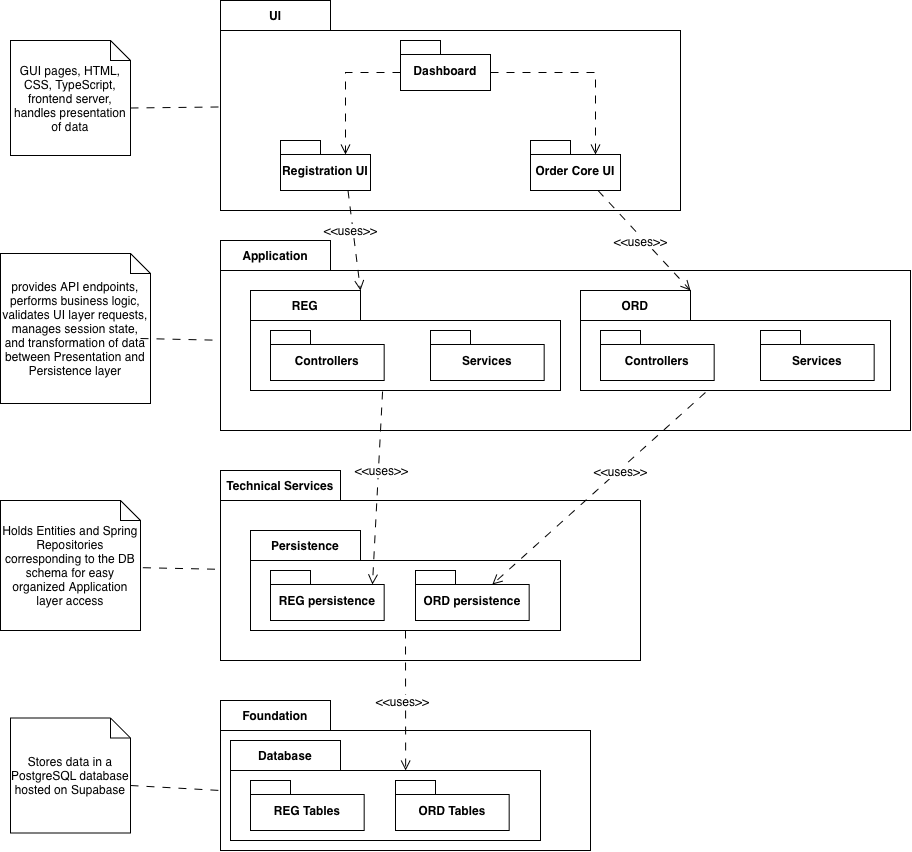

The diagram above was exported from draw.io. Its source (the exported page's mxGraphModel, read from the mxfile embedded in the PNG):
<mxGraphModel dx="946" dy="1065" grid="1" gridSize="10" guides="1" tooltips="1" connect="1" arrows="1" fold="1" page="1" pageScale="1" pageWidth="850" pageHeight="1100" math="0" shadow="0">
  <root>
    <mxCell id="0" />
    <mxCell id="1" parent="0" />
    <mxCell id="k_azhkezYIrnvyLzkG2N-6" parent="1" style="shape=folder;fontStyle=1;tabWidth=110;tabHeight=30;tabPosition=left;html=1;boundedLbl=1;labelInHeader=1;container=1;collapsible=0;recursiveResize=0;whiteSpace=wrap;" value="UI" vertex="1">
      <mxGeometry height="210" width="460" x="230" y="20" as="geometry" />
    </mxCell>
    <mxCell id="k_azhkezYIrnvyLzkG2N-17" parent="k_azhkezYIrnvyLzkG2N-6" style="shape=folder;fontStyle=1;spacingTop=10;tabWidth=40;tabHeight=14;tabPosition=left;html=1;whiteSpace=wrap;" value="Registration UI" vertex="1">
      <mxGeometry height="50" width="90" x="60" y="140" as="geometry" />
    </mxCell>
    <mxCell id="k_azhkezYIrnvyLzkG2N-18" parent="k_azhkezYIrnvyLzkG2N-6" style="shape=folder;fontStyle=1;spacingTop=10;tabWidth=40;tabHeight=14;tabPosition=left;html=1;whiteSpace=wrap;" value="Order Core UI" vertex="1">
      <mxGeometry height="50" width="90" x="310" y="140" as="geometry" />
    </mxCell>
    <mxCell id="k_azhkezYIrnvyLzkG2N-19" parent="k_azhkezYIrnvyLzkG2N-6" style="shape=folder;fontStyle=1;spacingTop=10;tabWidth=40;tabHeight=14;tabPosition=left;html=1;whiteSpace=wrap;" value="Dashboard" vertex="1">
      <mxGeometry height="50" width="90" x="180" y="40" as="geometry" />
    </mxCell>
    <mxCell id="k_azhkezYIrnvyLzkG2N-21" edge="1" parent="k_azhkezYIrnvyLzkG2N-6" source="k_azhkezYIrnvyLzkG2N-19" style="edgeStyle=orthogonalEdgeStyle;rounded=0;orthogonalLoop=1;jettySize=auto;html=1;exitX=0;exitY=0;exitDx=90;exitDy=32;exitPerimeter=0;entryX=0;entryY=0;entryDx=65;entryDy=14;entryPerimeter=0;fontSize=12;startSize=8;endSize=8;endArrow=open;endFill=0;dashed=1;dashPattern=8 8;" target="k_azhkezYIrnvyLzkG2N-18">
      <mxGeometry relative="1" as="geometry" />
    </mxCell>
    <mxCell id="k_azhkezYIrnvyLzkG2N-22" edge="1" parent="k_azhkezYIrnvyLzkG2N-6" source="k_azhkezYIrnvyLzkG2N-19" style="rounded=0;orthogonalLoop=1;jettySize=auto;html=1;exitX=0;exitY=0;exitDx=0;exitDy=32;exitPerimeter=0;entryX=0;entryY=0;entryDx=65;entryDy=14;entryPerimeter=0;fontSize=12;startSize=8;endSize=8;endArrow=open;endFill=0;dashed=1;dashPattern=8 8;edgeStyle=orthogonalEdgeStyle;" target="k_azhkezYIrnvyLzkG2N-17">
      <mxGeometry relative="1" as="geometry" />
    </mxCell>
    <mxCell id="k_azhkezYIrnvyLzkG2N-8" parent="1" style="shape=folder;fontStyle=1;tabWidth=110;tabHeight=30;tabPosition=left;html=1;boundedLbl=1;labelInHeader=1;container=1;collapsible=0;recursiveResize=0;whiteSpace=wrap;" value="Application" vertex="1">
      <mxGeometry height="190" width="690" x="230" y="260" as="geometry" />
    </mxCell>
    <mxCell id="k_azhkezYIrnvyLzkG2N-38" parent="k_azhkezYIrnvyLzkG2N-8" style="shape=folder;fontStyle=1;tabWidth=110;tabHeight=30;tabPosition=left;html=1;boundedLbl=1;labelInHeader=1;container=1;collapsible=0;whiteSpace=wrap;" value="REG" vertex="1">
      <mxGeometry height="100" width="310" x="30" y="50" as="geometry" />
    </mxCell>
    <mxCell id="k_azhkezYIrnvyLzkG2N-39" parent="k_azhkezYIrnvyLzkG2N-38" style="html=1;strokeColor=none;resizeWidth=1;resizeHeight=1;fillColor=none;part=1;connectable=0;allowArrows=0;deletable=0;whiteSpace=wrap;" value="" vertex="1">
      <mxGeometry height="70" relative="1" width="310.00000000000006" as="geometry">
        <mxPoint y="30" as="offset" />
      </mxGeometry>
    </mxCell>
    <mxCell id="k_azhkezYIrnvyLzkG2N-23" parent="k_azhkezYIrnvyLzkG2N-38" style="shape=folder;fontStyle=1;spacingTop=10;tabWidth=40;tabHeight=14;tabPosition=left;html=1;whiteSpace=wrap;" value="Controllers" vertex="1">
      <mxGeometry height="50" width="113.67" x="20" y="40" as="geometry" />
    </mxCell>
    <mxCell id="k_azhkezYIrnvyLzkG2N-40" parent="k_azhkezYIrnvyLzkG2N-38" style="shape=folder;fontStyle=1;spacingTop=10;tabWidth=40;tabHeight=14;tabPosition=left;html=1;whiteSpace=wrap;" value="Services" vertex="1">
      <mxGeometry height="50" width="113.67" x="180" y="40" as="geometry" />
    </mxCell>
    <mxCell id="k_azhkezYIrnvyLzkG2N-45" parent="k_azhkezYIrnvyLzkG2N-8" style="shape=folder;fontStyle=1;tabWidth=110;tabHeight=30;tabPosition=left;html=1;boundedLbl=1;labelInHeader=1;container=1;collapsible=0;whiteSpace=wrap;" value="ORD" vertex="1">
      <mxGeometry height="100" width="310" x="360" y="50" as="geometry" />
    </mxCell>
    <mxCell id="k_azhkezYIrnvyLzkG2N-46" parent="k_azhkezYIrnvyLzkG2N-45" style="html=1;strokeColor=none;resizeWidth=1;resizeHeight=1;fillColor=none;part=1;connectable=0;allowArrows=0;deletable=0;whiteSpace=wrap;" value="" vertex="1">
      <mxGeometry height="70" relative="1" width="310.00000000000006" as="geometry">
        <mxPoint y="30" as="offset" />
      </mxGeometry>
    </mxCell>
    <mxCell id="k_azhkezYIrnvyLzkG2N-47" parent="k_azhkezYIrnvyLzkG2N-45" style="shape=folder;fontStyle=1;spacingTop=10;tabWidth=40;tabHeight=14;tabPosition=left;html=1;whiteSpace=wrap;" value="Controllers" vertex="1">
      <mxGeometry height="50" width="113.67" x="20" y="40" as="geometry" />
    </mxCell>
    <mxCell id="k_azhkezYIrnvyLzkG2N-48" parent="k_azhkezYIrnvyLzkG2N-45" style="shape=folder;fontStyle=1;spacingTop=10;tabWidth=40;tabHeight=14;tabPosition=left;html=1;whiteSpace=wrap;" value="Services" vertex="1">
      <mxGeometry height="50" width="113.67" x="180" y="40" as="geometry" />
    </mxCell>
    <mxCell id="k_azhkezYIrnvyLzkG2N-12" parent="1" style="shape=folder;fontStyle=1;tabWidth=120;tabHeight=30;tabPosition=left;html=1;boundedLbl=1;labelInHeader=1;container=1;collapsible=0;recursiveResize=0;whiteSpace=wrap;" value="Technical Services" vertex="1">
      <mxGeometry height="190" width="420" x="230" y="490" as="geometry" />
    </mxCell>
    <mxCell id="k_azhkezYIrnvyLzkG2N-49" parent="k_azhkezYIrnvyLzkG2N-12" style="shape=folder;fontStyle=1;tabWidth=110;tabHeight=30;tabPosition=left;html=1;boundedLbl=1;labelInHeader=1;container=1;collapsible=0;whiteSpace=wrap;" value="Persistence" vertex="1">
      <mxGeometry height="100" width="310" x="30" y="60" as="geometry" />
    </mxCell>
    <mxCell id="k_azhkezYIrnvyLzkG2N-50" parent="k_azhkezYIrnvyLzkG2N-49" style="html=1;strokeColor=none;resizeWidth=1;resizeHeight=1;fillColor=none;part=1;connectable=0;allowArrows=0;deletable=0;whiteSpace=wrap;" value="" vertex="1">
      <mxGeometry height="70" relative="1" width="310.00000000000006" as="geometry">
        <mxPoint y="30" as="offset" />
      </mxGeometry>
    </mxCell>
    <mxCell id="k_azhkezYIrnvyLzkG2N-51" parent="k_azhkezYIrnvyLzkG2N-49" style="shape=folder;fontStyle=1;spacingTop=10;tabWidth=40;tabHeight=14;tabPosition=left;html=1;whiteSpace=wrap;" value="REG persistence" vertex="1">
      <mxGeometry height="50" width="113.67" x="20" y="40" as="geometry" />
    </mxCell>
    <mxCell id="k_azhkezYIrnvyLzkG2N-52" parent="k_azhkezYIrnvyLzkG2N-49" style="shape=folder;fontStyle=1;spacingTop=10;tabWidth=40;tabHeight=14;tabPosition=left;html=1;whiteSpace=wrap;" value="ORD persistence" vertex="1">
      <mxGeometry height="50" width="113.67" x="165" y="40" as="geometry" />
    </mxCell>
    <mxCell id="k_azhkezYIrnvyLzkG2N-14" parent="1" style="shape=folder;fontStyle=1;tabWidth=110;tabHeight=30;tabPosition=left;html=1;boundedLbl=1;labelInHeader=1;container=1;collapsible=0;recursiveResize=0;whiteSpace=wrap;" value="Foundation" vertex="1">
      <mxGeometry height="150" width="370" x="230" y="720" as="geometry" />
    </mxCell>
    <mxCell id="k_azhkezYIrnvyLzkG2N-31" parent="1" style="shape=note;size=20;whiteSpace=wrap;html=1;" value="Holds Entities and Spring Repositories corresponding to the DB schema for easy organized Application layer access" vertex="1">
      <mxGeometry height="130" width="140" x="10" y="520" as="geometry" />
    </mxCell>
    <mxCell id="k_azhkezYIrnvyLzkG2N-54" edge="1" parent="1" source="k_azhkezYIrnvyLzkG2N-17" style="endArrow=open;html=1;rounded=0;fontSize=12;startSize=8;endSize=8;exitX=0.75;exitY=1;exitDx=0;exitDy=0;exitPerimeter=0;entryX=0;entryY=0;entryDx=110;entryDy=0;entryPerimeter=0;endFill=0;dashed=1;dashPattern=8 8;" target="k_azhkezYIrnvyLzkG2N-38" value="">
      <mxGeometry relative="1" as="geometry">
        <mxPoint x="320" y="410" as="sourcePoint" />
        <mxPoint x="420" y="410" as="targetPoint" />
      </mxGeometry>
    </mxCell>
    <mxCell id="k_azhkezYIrnvyLzkG2N-55" connectable="0" parent="k_azhkezYIrnvyLzkG2N-54" style="edgeLabel;resizable=0;html=1;;align=center;verticalAlign=middle;fontSize=12;" value="&amp;lt;&amp;lt;uses&amp;gt;&amp;gt;" vertex="1">
      <mxGeometry relative="1" as="geometry">
        <mxPoint x="-4" y="-10" as="offset" />
      </mxGeometry>
    </mxCell>
    <mxCell id="k_azhkezYIrnvyLzkG2N-57" edge="1" parent="1" source="k_azhkezYIrnvyLzkG2N-18" style="endArrow=open;html=1;rounded=0;fontSize=12;startSize=8;endSize=8;exitX=0.75;exitY=1;exitDx=0;exitDy=0;exitPerimeter=0;entryX=0;entryY=0;entryDx=110;entryDy=0;entryPerimeter=0;endFill=0;dashed=1;dashPattern=8 8;" target="k_azhkezYIrnvyLzkG2N-45" value="">
      <mxGeometry relative="1" x="0.3618" as="geometry">
        <mxPoint x="550" y="240" as="sourcePoint" />
        <mxPoint x="562" y="340" as="targetPoint" />
      </mxGeometry>
    </mxCell>
    <mxCell id="k_azhkezYIrnvyLzkG2N-58" connectable="0" parent="k_azhkezYIrnvyLzkG2N-57" style="edgeLabel;resizable=0;html=1;;align=center;verticalAlign=middle;fontSize=12;" value="&amp;lt;&amp;lt;uses&amp;gt;&amp;gt;" vertex="1">
      <mxGeometry relative="1" x="0.3618" as="geometry">
        <mxPoint x="-21" y="-18" as="offset" />
      </mxGeometry>
    </mxCell>
    <mxCell id="k_azhkezYIrnvyLzkG2N-60" edge="1" parent="1" source="k_azhkezYIrnvyLzkG2N-38" style="endArrow=open;html=1;rounded=0;fontSize=12;startSize=8;endSize=8;exitX=0.426;exitY=1.01;exitDx=0;exitDy=0;exitPerimeter=0;entryX=0.897;entryY=0.28;entryDx=0;entryDy=0;entryPerimeter=0;endFill=0;dashed=1;dashPattern=8 8;curved=1;curveGeometry=1;" target="k_azhkezYIrnvyLzkG2N-51" value="">
      <mxGeometry relative="1" x="0.7945" as="geometry">
        <mxPoint x="180" y="470" as="sourcePoint" />
        <mxPoint x="192" y="570" as="targetPoint" />
      </mxGeometry>
    </mxCell>
    <mxCell id="k_azhkezYIrnvyLzkG2N-61" connectable="0" parent="k_azhkezYIrnvyLzkG2N-60" style="edgeLabel;resizable=0;html=1;;align=center;verticalAlign=middle;fontSize=12;" value="&amp;lt;&amp;lt;uses&amp;gt;&amp;gt;" vertex="1">
      <mxGeometry relative="1" x="0.7945" as="geometry">
        <mxPoint x="7" y="-94" as="offset" />
      </mxGeometry>
    </mxCell>
    <mxCell id="k_azhkezYIrnvyLzkG2N-63" edge="1" parent="1" source="k_azhkezYIrnvyLzkG2N-49" style="endArrow=open;html=1;rounded=0;fontSize=12;startSize=8;endSize=8;exitX=0.5;exitY=1;exitDx=0;exitDy=0;exitPerimeter=0;entryX=0.565;entryY=0.3;entryDx=0;entryDy=0;entryPerimeter=0;endFill=0;dashed=1;dashPattern=8 8;" target="k_azhkezYIrnvyLzkG2N-68" value="">
      <mxGeometry relative="1" x="0.6836" as="geometry">
        <mxPoint x="420" y="710" as="sourcePoint" />
        <mxPoint x="517" y="780" as="targetPoint" />
      </mxGeometry>
    </mxCell>
    <mxCell id="k_azhkezYIrnvyLzkG2N-64" connectable="0" parent="k_azhkezYIrnvyLzkG2N-63" style="edgeLabel;resizable=0;html=1;;align=center;verticalAlign=middle;fontSize=12;" value="&amp;lt;&amp;lt;uses&amp;gt;&amp;gt;" vertex="1">
      <mxGeometry relative="1" x="0.6836" as="geometry">
        <mxPoint x="-4" y="-47" as="offset" />
      </mxGeometry>
    </mxCell>
    <mxCell id="k_azhkezYIrnvyLzkG2N-68" parent="1" style="shape=folder;fontStyle=1;tabWidth=110;tabHeight=30;tabPosition=left;html=1;boundedLbl=1;labelInHeader=1;container=1;collapsible=0;whiteSpace=wrap;" value="Database" vertex="1">
      <mxGeometry height="100" width="310" x="240" y="760" as="geometry" />
    </mxCell>
    <mxCell id="k_azhkezYIrnvyLzkG2N-69" parent="k_azhkezYIrnvyLzkG2N-68" style="html=1;strokeColor=none;resizeWidth=1;resizeHeight=1;fillColor=none;part=1;connectable=0;allowArrows=0;deletable=0;whiteSpace=wrap;" value="" vertex="1">
      <mxGeometry height="70" relative="1" width="310.00000000000006" as="geometry">
        <mxPoint y="30" as="offset" />
      </mxGeometry>
    </mxCell>
    <mxCell id="k_azhkezYIrnvyLzkG2N-70" parent="k_azhkezYIrnvyLzkG2N-68" style="shape=folder;fontStyle=1;spacingTop=10;tabWidth=40;tabHeight=14;tabPosition=left;html=1;whiteSpace=wrap;" value="REG Tables" vertex="1">
      <mxGeometry height="50" width="113.67" x="20" y="40" as="geometry" />
    </mxCell>
    <mxCell id="k_azhkezYIrnvyLzkG2N-71" parent="k_azhkezYIrnvyLzkG2N-68" style="shape=folder;fontStyle=1;spacingTop=10;tabWidth=40;tabHeight=14;tabPosition=left;html=1;whiteSpace=wrap;" value="ORD Tables" vertex="1">
      <mxGeometry height="50" width="113.67" x="165" y="40" as="geometry" />
    </mxCell>
    <mxCell id="AavjRWyQUfQkOWhARTAx-2" edge="1" parent="1" source="k_azhkezYIrnvyLzkG2N-45" style="endArrow=open;html=1;rounded=0;fontSize=12;startSize=8;endSize=8;exitX=0.403;exitY=1.02;exitDx=0;exitDy=0;exitPerimeter=0;entryX=0;entryY=0;entryDx=76.83500000000001;entryDy=14;entryPerimeter=0;endFill=0;dashed=1;dashPattern=8 8;curved=1;curveGeometry=1;" target="k_azhkezYIrnvyLzkG2N-52" value="">
      <mxGeometry relative="1" x="0.7945" as="geometry">
        <mxPoint x="680" y="420" as="sourcePoint" />
        <mxPoint x="682" y="613" as="targetPoint" />
      </mxGeometry>
    </mxCell>
    <mxCell id="AavjRWyQUfQkOWhARTAx-3" connectable="0" parent="AavjRWyQUfQkOWhARTAx-2" style="edgeLabel;resizable=0;html=1;;align=center;verticalAlign=middle;fontSize=12;" value="&amp;lt;&amp;lt;uses&amp;gt;&amp;gt;" vertex="1">
      <mxGeometry relative="1" x="0.7945" as="geometry">
        <mxPoint x="106" y="-94" as="offset" />
      </mxGeometry>
    </mxCell>
    <mxCell id="AavjRWyQUfQkOWhARTAx-4" parent="1" style="shape=note;size=20;whiteSpace=wrap;html=1;" value="GUI pages, HTML, CSS, TypeScript, frontend server, handles presentation of data" vertex="1">
      <mxGeometry height="115" width="120" x="20" y="60" as="geometry" />
    </mxCell>
    <mxCell id="AavjRWyQUfQkOWhARTAx-5" edge="1" parent="1" source="AavjRWyQUfQkOWhARTAx-4" style="edgeStyle=none;curved=1;rounded=0;curveGeometry=1;orthogonalLoop=1;jettySize=auto;html=1;exitX=0;exitY=0;exitDx=120;exitDy=67.5;exitPerimeter=0;entryX=-0.002;entryY=0.507;entryDx=0;entryDy=0;entryPerimeter=0;fontSize=12;startSize=8;endSize=8;endArrow=none;endFill=0;dashed=1;dashPattern=8 8;" target="k_azhkezYIrnvyLzkG2N-6">
      <mxGeometry relative="1" as="geometry" />
    </mxCell>
    <mxCell id="AavjRWyQUfQkOWhARTAx-6" parent="1" style="shape=note;size=20;whiteSpace=wrap;html=1;" value="provides API endpoints, performs business logic, validates UI layer requests, manages session state, and transformation of data between Presentation and Persistence layer" vertex="1">
      <mxGeometry height="150" width="150" x="10" y="273" as="geometry" />
    </mxCell>
    <mxCell id="AavjRWyQUfQkOWhARTAx-7" edge="1" parent="1" source="AavjRWyQUfQkOWhARTAx-6" style="edgeStyle=none;curved=1;rounded=0;curveGeometry=1;orthogonalLoop=1;jettySize=auto;html=1;exitX=0;exitY=0;exitDx=140;exitDy=85;exitPerimeter=0;entryX=-0.001;entryY=0.525;entryDx=0;entryDy=0;entryPerimeter=0;fontSize=12;startSize=8;endSize=8;endArrow=none;endFill=0;dashed=1;dashPattern=8 8;" target="k_azhkezYIrnvyLzkG2N-8">
      <mxGeometry relative="1" as="geometry">
        <mxPoint x="219" y="361" as="targetPoint" />
      </mxGeometry>
    </mxCell>
    <mxCell id="AavjRWyQUfQkOWhARTAx-8" edge="1" parent="1" source="k_azhkezYIrnvyLzkG2N-31" style="edgeStyle=none;curved=1;rounded=0;curveGeometry=1;orthogonalLoop=1;jettySize=auto;html=1;exitX=1.018;exitY=0.517;exitDx=0;exitDy=0;exitPerimeter=0;entryX=-0.002;entryY=0.52;entryDx=0;entryDy=0;entryPerimeter=0;fontSize=12;startSize=8;endSize=8;endArrow=none;endFill=0;dashed=1;dashPattern=8 8;" target="k_azhkezYIrnvyLzkG2N-12">
      <mxGeometry relative="1" as="geometry">
        <mxPoint x="180" y="592" as="sourcePoint" />
        <mxPoint x="269" y="590" as="targetPoint" />
      </mxGeometry>
    </mxCell>
    <mxCell id="AavjRWyQUfQkOWhARTAx-9" parent="1" style="shape=note;size=20;whiteSpace=wrap;html=1;" value="Stores data in a PostgreSQL database hosted on Supabase" vertex="1">
      <mxGeometry height="115" width="120" x="20" y="737.5" as="geometry" />
    </mxCell>
    <mxCell id="AavjRWyQUfQkOWhARTAx-10" edge="1" parent="1" source="AavjRWyQUfQkOWhARTAx-9" style="edgeStyle=none;curved=1;rounded=0;curveGeometry=1;orthogonalLoop=1;jettySize=auto;html=1;exitX=0;exitY=0;exitDx=120;exitDy=67.5;exitPerimeter=0;entryX=0;entryY=0;entryDx=0;entryDy=90;entryPerimeter=0;fontSize=12;startSize=8;endSize=8;endArrow=none;endFill=0;dashed=1;dashPattern=8 8;" target="k_azhkezYIrnvyLzkG2N-14">
      <mxGeometry relative="1" as="geometry">
        <mxPoint x="259" y="865" as="targetPoint" />
      </mxGeometry>
    </mxCell>
  </root>
</mxGraphModel>